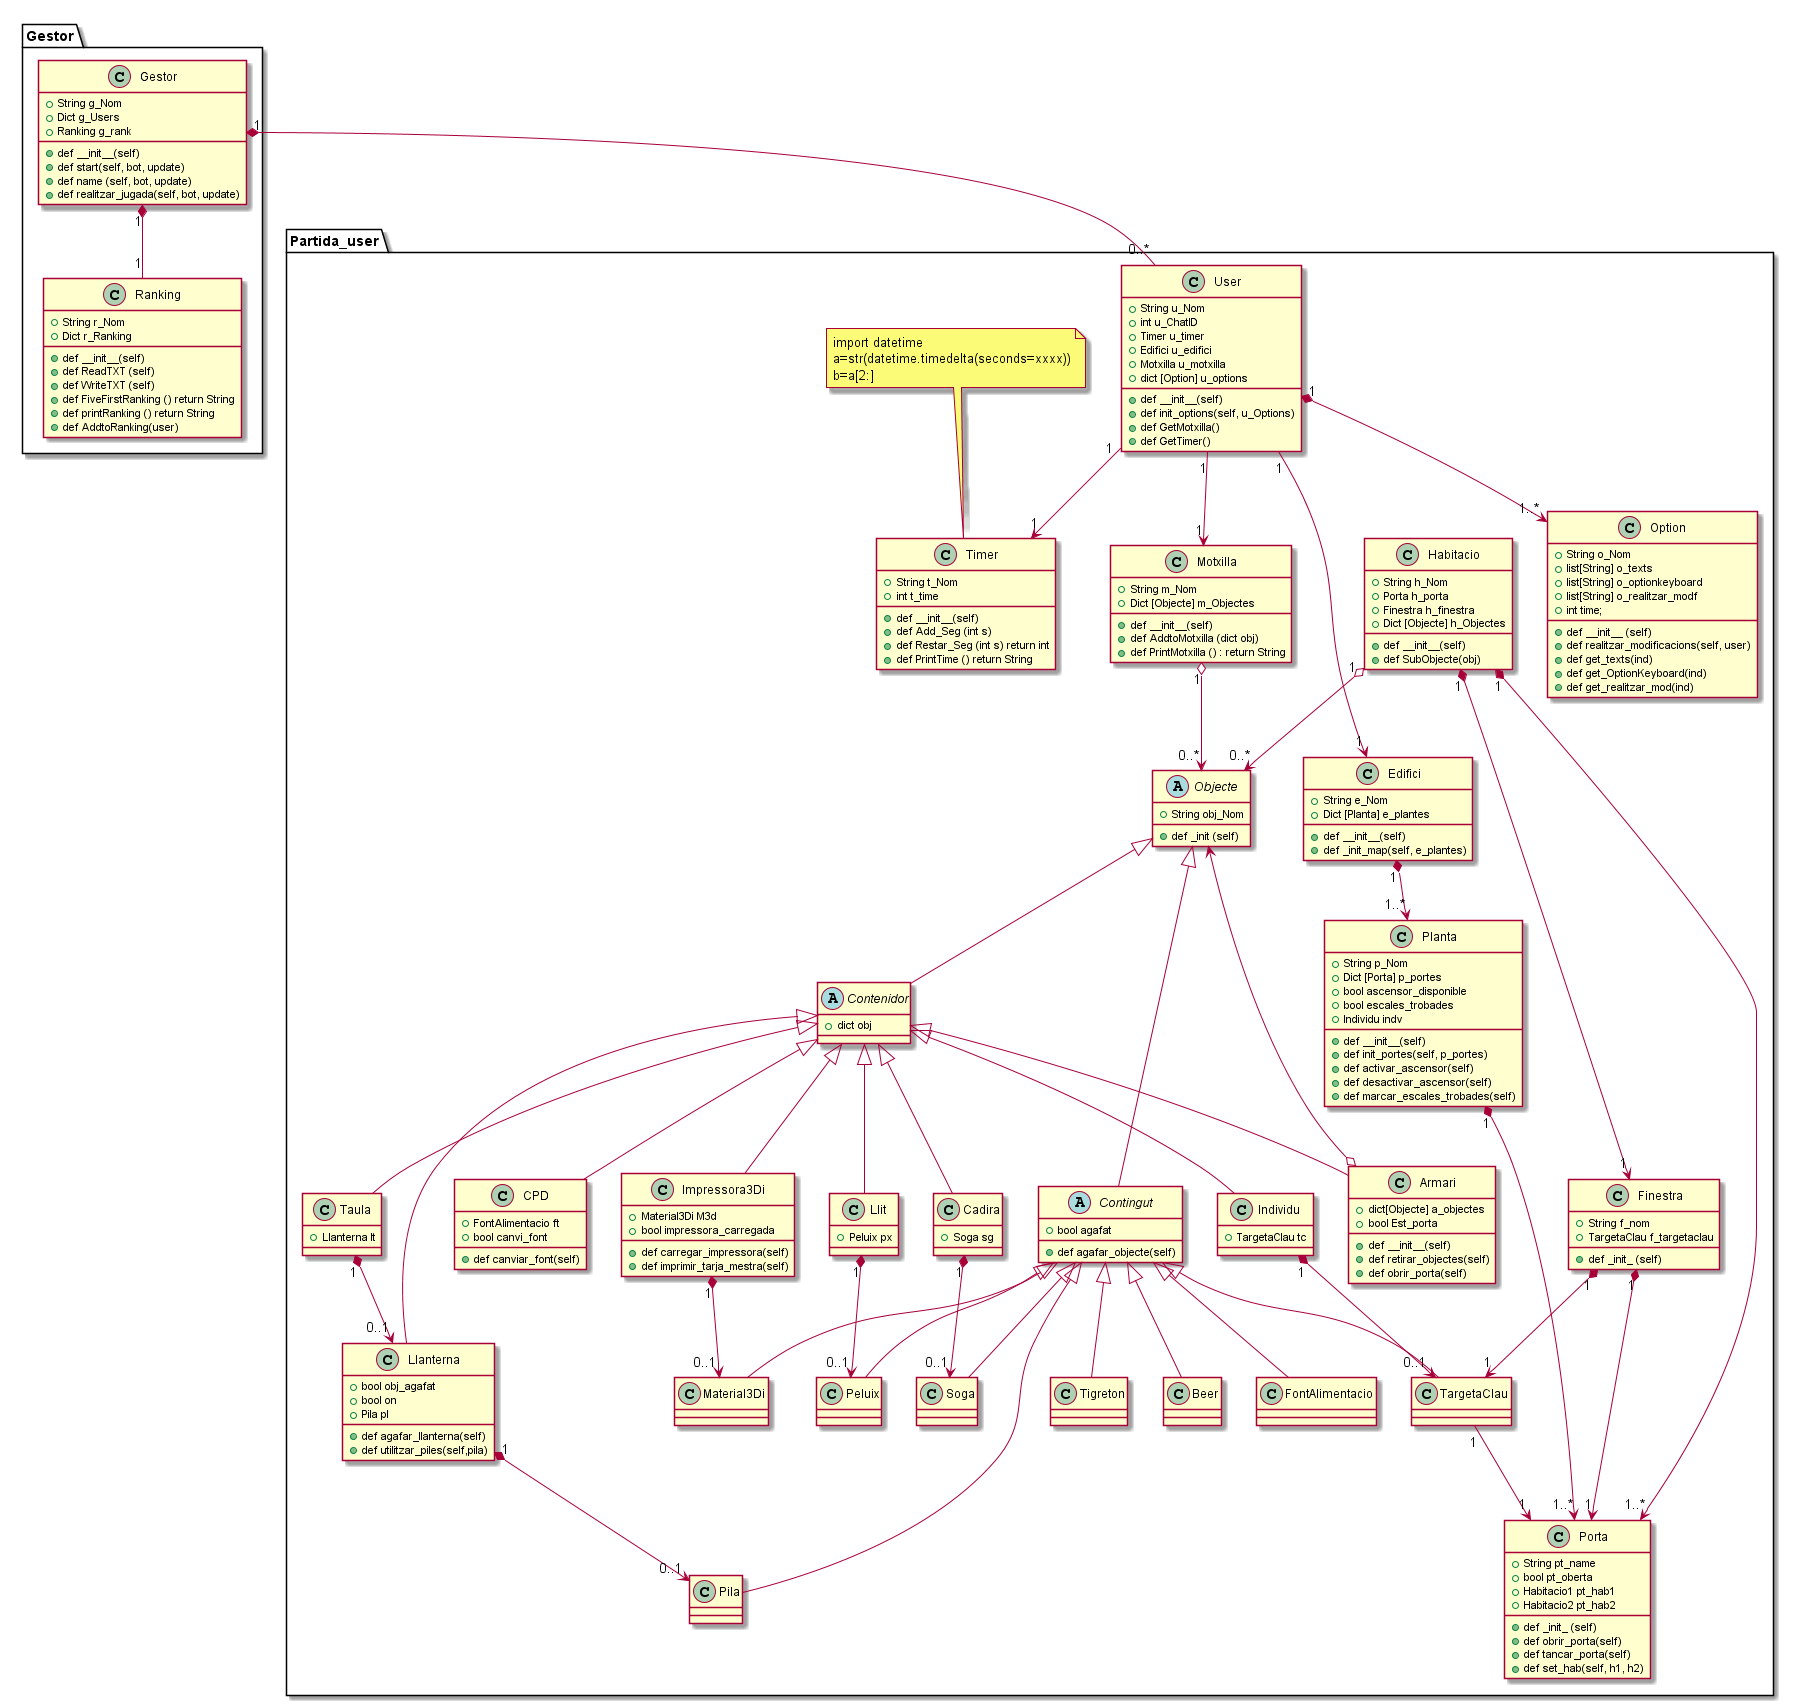

The diagram above was rendered by PlantUML. Its source (embedded in the PNG):
@startuml


namespace Gestor{

  Gestor "1" *-- "1" Ranking
  Gestor "1" *-- "0..*" Partida_user.User

  class Ranking{
    +String r_Nom
    +Dict r_Ranking
    +def __init__(self)
    +def ReadTXT (self)
    +def WriteTXT (self)
    +def FiveFirstRanking () return String
    +def printRanking () return String
    +def AddtoRanking(user)
  }

  class Gestor{
    +String g_Nom
    +Dict g_Users
    +Ranking g_rank
    +def __init__(self)
    +def start(self, bot, update)
    +def name (self, bot, update)
    +def realitzar_jugada(self, bot, update)
  }

}

namespace Partida_user{
  Motxilla "1" o--> "0..*" Objecte
  Planta "1" *--> "1..*" Porta
  Habitacio "1" *--> "1..*" Porta
  Edifici "1" *--> "1..*" Planta
  User "1" *--> "1..*" Option
  User "1" --> "1" Motxilla
  User "1" --> "1" Timer
  User "1" --> "1" Edifici
  Habitacio "1" *--> "1" Finestra
  Finestra "1" *--> "1" Porta
  Finestra "1" *--> "1" TargetaClau
  Habitacio "1" o--> "0..*" Objecte
  Llanterna "1" *--> "0..1" Pila
  Taula "1" *--> "0..1" Llanterna
  Llit "1" *--> "0..1" Peluix
  Cadira "1" *--> "0..1" Soga
  Impressora3Di "1" *--> "0..1" Material3Di
  Individu "1" *--> "0..1" TargetaClau
  TargetaClau "1" --> "1" Porta



  class Option{
    +String o_Nom
    +list[String] o_texts
    +list[String] o_optionkeyboard
    +list[String] o_realitzar_modf
    +int time;
    +def __init__ (self)
    +def realitzar_modificacions(self, user)
    +def get_texts(ind)
    +def get_OptionKeyboard(ind)
    +def get_realitzar_mod(ind)


  }

  class Motxilla{
    +String m_Nom
    +Dict [Objecte] m_Objectes
    +def __init__(self)
    +def AddtoMotxilla (dict obj)
    +def PrintMotxilla () : return String
  }


  class Habitacio{
    +String h_Nom
    +Porta h_porta
    +Finestra h_finestra
    +Dict [Objecte] h_Objectes
    +def __init__(self)
    +def SubObjecte(obj)
  }

  class Finestra{
    +String f_nom
    +TargetaClau f_targetaclau
    +def _init_ (self)
  }

  class Porta{
    +String pt_name
    +bool pt_oberta
    +Habitacio1 pt_hab1
    +Habitacio2 pt_hab2
    +def _init_ (self)
    +def obrir_porta(self)
    +def tancar_porta(self)
    +def set_hab(self, h1, h2)
  }

  class Planta{
    +String p_Nom
    +Dict [Porta] p_portes
    +bool ascensor_disponible
    +bool escales_trobades
    +Individu indv
    +def __init__(self)
    +def init_portes(self, p_portes)
    +def activar_ascensor(self)
    +def desactivar_ascensor(self)
    +def marcar_escales_trobades(self)
  }

  class Edifici{
    +String e_Nom
    +Dict [Planta] e_plantes
    +def __init__(self)
    +def _init_map(self, e_plantes)
  }

  note top of Timer : import datetime\na=str(datetime.timedelta(seconds=xxxx))\nb=a[2:]
  class Timer{
    +String t_Nom
    +int t_time
    +def __init__(self)
    +def Add_Seg (int s)
    +def Restar_Seg (int s) return int
    +def PrintTime () return String
  }

  class User{
    +String u_Nom
    +int u_ChatID
    +Timer u_timer
    +Edifici u_edifici
    +Motxilla u_motxilla
    +dict [Option] u_options
    +def __init__(self)
    +def init_options(self, u_Options)
    +def GetMotxilla()
    +def GetTimer()
  }

  Objecte <|-- Contenidor
  Objecte <|-- Contingut

  abstract class Objecte{
    +String obj_Nom
    +def _init (self)
  }

  abstract class Contenidor{
    +dict obj
  }

  abstract class Contingut{
    +bool agafat
    +def agafar_objecte(self)
  }

  Contenidor <|-- Llanterna
  Contenidor <|-- Armari
  Contenidor <|-- Taula
  Contenidor <|-- Llit
  Contenidor <|-- Cadira
  Contenidor <|-- Impressora3Di
  Contenidor <|-- CPD
  Contenidor <|-- Individu
  Armari o--> Objecte

  class Llanterna{
    +bool obj_agafat
    +bool on
    +Pila pl
    +def agafar_llanterna(self)
    +def utilitzar_piles(self,pila)
  }
  class Armari{
    +dict[Objecte] a_objectes
    +bool Est_porta
    +def __init__(self)
    +def retirar_objectes(self)
    +def obrir_porta(self)
  }
  class Taula{
    +Llanterna lt
  }
  class Llit{
    +Peluix px
  }
  class Cadira{
    +Soga sg
  }
  class Impressora3Di{
    +Material3Di M3d
    +bool impressora_carregada
    +def carregar_impressora(self)
    +def imprimir_tarja_mestra(self)
  }
  class CPD{
    +FontAlimentacio ft
    +bool canvi_font
    +def canviar_font(self)
  }
  class Individu{
    +TargetaClau tc
  }

  Contingut <|-- Pila
  Contingut <|-- Peluix
  Contingut <|-- Soga
  Contingut <|-- Material3Di
  Contingut <|-- TargetaClau
  Contingut <|-- FontAlimentacio
  Contingut <|-- Tigreton
  Contingut <|-- Beer


  class Pila{
  }
  class Peluix{
  }
  class Soga{
  }
  class Material3Di{
  }
  class TargetaClau{
  }
  class FontAlimentacio{
  }
  class Tigreton{

  }
  class Beer{

  }


}

@enduml